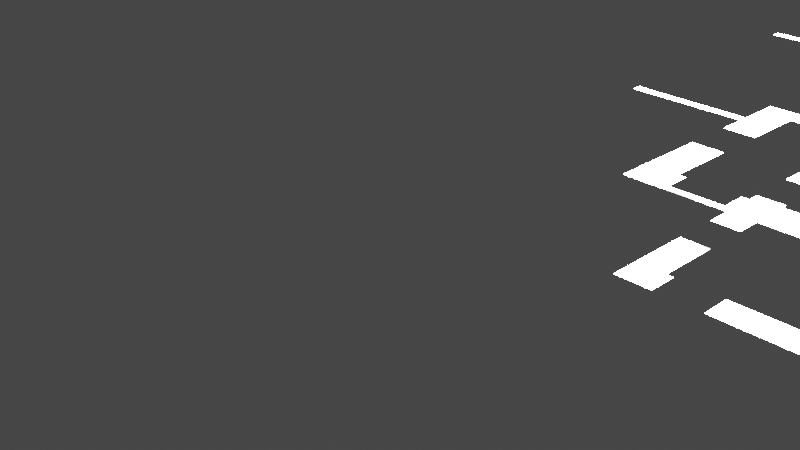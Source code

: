 # Source: scripts.blend  (saved by Blender 3.3.6; exported with 4.5.12 LTS)
import bpy
from mathutils import Matrix  # noqa: F401  (used for matrix-valued properties, if any)

bpy.ops.wm.read_factory_settings(use_empty=True)
scene = bpy.context.scene
scene.name = 'Scene'

# ---- collections
col_collection = bpy.data.collections.new('Collection'); scene.collection.children.link(col_collection)

# ---- materials (node trees are filled in below, after node groups)
mat_materialname_080 = bpy.data.materials.new('MaterialName.080')
mat_materialname_080.use_transparent_shadow = False
mat_materialname_080.diffuse_color = (255.0, 255.0, 255.0, 1.0)
mat_materialname_081 = bpy.data.materials.new('MaterialName.081')
mat_materialname_081.use_transparent_shadow = False
mat_materialname_081.diffuse_color = (255.0, 255.0, 255.0, 1.0)
mat_materialname_082 = bpy.data.materials.new('MaterialName.082')
mat_materialname_082.use_transparent_shadow = False
mat_materialname_082.diffuse_color = (255.0, 255.0, 255.0, 1.0)
mat_materialname_083 = bpy.data.materials.new('MaterialName.083')
mat_materialname_083.use_transparent_shadow = False
mat_materialname_083.diffuse_color = (255.0, 255.0, 255.0, 1.0)
mat_materialname_084 = bpy.data.materials.new('MaterialName.084')
mat_materialname_084.use_transparent_shadow = False
mat_materialname_084.diffuse_color = (255.0, 255.0, 255.0, 1.0)
mat_materialname_085 = bpy.data.materials.new('MaterialName.085')
mat_materialname_085.use_transparent_shadow = False
mat_materialname_085.diffuse_color = (255.0, 255.0, 255.0, 1.0)
mat_materialname_086 = bpy.data.materials.new('MaterialName.086')
mat_materialname_086.use_transparent_shadow = False
mat_materialname_086.diffuse_color = (255.0, 255.0, 255.0, 1.0)
mat_materialname_087 = bpy.data.materials.new('MaterialName.087')
mat_materialname_087.use_transparent_shadow = False
mat_materialname_087.diffuse_color = (255.0, 255.0, 255.0, 1.0)
mat_materialname_088 = bpy.data.materials.new('MaterialName.088')
mat_materialname_088.use_transparent_shadow = False
mat_materialname_088.diffuse_color = (255.0, 255.0, 255.0, 1.0)
mat_materialname_089 = bpy.data.materials.new('MaterialName.089')
mat_materialname_089.use_transparent_shadow = False
mat_materialname_089.diffuse_color = (255.0, 255.0, 255.0, 1.0)
mat_materialname_090 = bpy.data.materials.new('MaterialName.090')
mat_materialname_090.use_transparent_shadow = False
mat_materialname_090.diffuse_color = (255.0, 255.0, 255.0, 1.0)
mat_materialname_091 = bpy.data.materials.new('MaterialName.091')
mat_materialname_091.use_transparent_shadow = False
mat_materialname_091.diffuse_color = (255.0, 255.0, 255.0, 1.0)
mat_materialname_092 = bpy.data.materials.new('MaterialName.092')
mat_materialname_092.use_transparent_shadow = False
mat_materialname_092.diffuse_color = (255.0, 255.0, 255.0, 1.0)
mat_materialname_093 = bpy.data.materials.new('MaterialName.093')
mat_materialname_093.use_transparent_shadow = False
mat_materialname_093.diffuse_color = (255.0, 255.0, 255.0, 1.0)
mat_materialname_094 = bpy.data.materials.new('MaterialName.094')
mat_materialname_094.use_transparent_shadow = False
mat_materialname_094.diffuse_color = (255.0, 255.0, 255.0, 1.0)
mat_materialname_095 = bpy.data.materials.new('MaterialName.095')
mat_materialname_095.use_transparent_shadow = False
mat_materialname_095.diffuse_color = (255.0, 255.0, 255.0, 1.0)
mat_materialname_096 = bpy.data.materials.new('MaterialName.096')
mat_materialname_096.use_transparent_shadow = False
mat_materialname_096.diffuse_color = (255.0, 255.0, 255.0, 1.0)
mat_materialname_097 = bpy.data.materials.new('MaterialName.097')
mat_materialname_097.use_transparent_shadow = False
mat_materialname_097.diffuse_color = (255.0, 255.0, 255.0, 1.0)
mat_materialname_098 = bpy.data.materials.new('MaterialName.098')
mat_materialname_098.use_transparent_shadow = False
mat_materialname_098.diffuse_color = (255.0, 255.0, 255.0, 1.0)
mat_materialname_099 = bpy.data.materials.new('MaterialName.099')
mat_materialname_099.use_transparent_shadow = False
mat_materialname_099.diffuse_color = (255.0, 255.0, 255.0, 1.0)

# ---- material node trees

# ---- world
world_world = bpy.data.worlds.new('World'); scene.world = world_world
world_world.use_nodes = True; world_world.node_tree.nodes.clear()
_N = world_world.node_tree.nodes; _L = world_world.node_tree.links
n0 = _N.new('ShaderNodeOutputWorld'); n0.name = 'World Output'; n0.location = (300, 300)
n1 = _N.new('ShaderNodeBackground'); n1.name = 'Background'; n1.location = (10, 300)
n1.inputs[0].default_value = (0.05088, 0.05088, 0.05088, 1.0)
_L.new(n1.outputs[0], n0.inputs[0])
n0.is_active_output = True
world_world.color = (0.05088, 0.05088, 0.05088)
world_world.use_sun_shadow = False
world_world.sun_shadow_jitter_overblur = 0.0

# ---- cameras
cam_camera = bpy.data.cameras.new('Camera')
cam_camera.clip_end = 100.0
cam_camera.ortho_scale = 7.314

# ---- meshes
me_floorplanexample = bpy.data.meshes.new('Floorplanexample')
me_floorplanexample.from_pydata([], [], [])
me_floorplanexample.update()
me_walls = bpy.data.meshes.new('Walls')
me_walls.from_pydata([], [], [])
me_walls.update()
me_floorplanexample_001 = bpy.data.meshes.new('Floorplanexample.001')
me_floorplanexample_001.from_pydata([], [], [])
me_floorplanexample_001.update()
me_walls_001 = bpy.data.meshes.new('Walls.001')
me_walls_001.from_pydata([], [], [])
me_walls_001.update()
me_floorplanexample_002 = bpy.data.meshes.new('Floorplanexample.002')
me_floorplanexample_002.from_pydata([], [], [])
me_floorplanexample_002.update()
me_walls_002 = bpy.data.meshes.new('Walls.002')
me_walls_002.from_pydata([], [], [])
me_walls_002.update()
me_floorplanexample_003 = bpy.data.meshes.new('Floorplanexample.003')
me_floorplanexample_003.from_pydata([], [], [])
me_floorplanexample_003.update()
me_walls_003 = bpy.data.meshes.new('Walls.003')
me_walls_003.from_pydata([], [], [])
me_walls_003.update()
me_floorplanexample_004 = bpy.data.meshes.new('Floorplanexample.004')
me_floorplanexample_004.from_pydata([], [], [])
me_floorplanexample_004.update()
me_walls_004 = bpy.data.meshes.new('Walls.004')
me_walls_004.from_pydata([], [], [])
me_walls_004.update()
me_floorplanexample_005 = bpy.data.meshes.new('Floorplanexample.005')
me_floorplanexample_005.from_pydata([], [], [])
me_floorplanexample_005.update()
me_walls_005 = bpy.data.meshes.new('Walls.005')
me_walls_005.from_pydata([], [], [])
me_walls_005.update()
me_floorplanexample_006 = bpy.data.meshes.new('Floorplanexample.006')
me_floorplanexample_006.from_pydata([], [], [])
me_floorplanexample_006.update()
me_walls_006 = bpy.data.meshes.new('Walls.006')
me_walls_006.from_pydata([], [], [])
me_walls_006.update()
me_floorplanexample_007 = bpy.data.meshes.new('Floorplanexample.007')
me_floorplanexample_007.from_pydata([], [], [])
me_floorplanexample_007.update()
me_walls_007 = bpy.data.meshes.new('Walls.007')
me_walls_007.from_pydata([], [], [])
me_walls_007.update()
me_floorplanexample_008 = bpy.data.meshes.new('Floorplanexample.008')
me_floorplanexample_008.from_pydata([], [], [])
me_floorplanexample_008.update()
me_walls_008 = bpy.data.meshes.new('Walls.008')
me_walls_008.from_pydata([], [], [])
me_walls_008.update()
me_floorplanexample_009 = bpy.data.meshes.new('Floorplanexample.009')
me_floorplanexample_009.from_pydata([], [], [])
me_floorplanexample_009.update()
me_walls_009 = bpy.data.meshes.new('Walls.009')
me_walls_009.from_pydata([], [], [])
me_walls_009.update()
me_floorplanexample_010 = bpy.data.meshes.new('Floorplanexample.010')
me_floorplanexample_010.from_pydata([], [], [])
me_floorplanexample_010.update()
me_walls_010 = bpy.data.meshes.new('Walls.010')
me_walls_010.from_pydata([], [], [])
me_walls_010.update()
me_box0wall0_004 = bpy.data.meshes.new('Box0Wall0.004')
me_box0wall0_004.from_pydata([(-0.74, -0.17, 0.0), (-0.74, 0.17, 0.0), (0.74, 0.17, 0.0), (0.74, -0.17, 0.0)], [], [(0, 1, 2, 3)])
me_box0wall0_004.materials.append(mat_materialname_080)
me_box0wall0_004.update()
me_box1wall1_004 = bpy.data.meshes.new('Box1Wall1.004')
me_box1wall1_004.from_pydata([(-0.74, -0.17, 0.0), (-0.74, 0.17, 0.0), (0.74, 0.17, 0.0), (0.74, -0.17, 0.0)], [], [(0, 1, 2, 3)])
me_box1wall1_004.materials.append(mat_materialname_081)
me_box1wall1_004.update()
me_box2wall2_004 = bpy.data.meshes.new('Box2Wall2.004')
me_box2wall2_004.from_pydata([(-0.335, -0.17, 0.0), (-0.335, 0.17, 0.0), (0.335, 0.17, 0.0), (0.335, -0.17, 0.0)], [], [(0, 1, 2, 3)])
me_box2wall2_004.materials.append(mat_materialname_082)
me_box2wall2_004.update()
me_box3wall3_004 = bpy.data.meshes.new('Box3Wall3.004')
me_box3wall3_004.from_pydata([(-0.335, -0.17, 0.0), (-0.335, 0.17, 0.0), (0.335, 0.17, 0.0), (0.335, -0.17, 0.0)], [], [(0, 1, 2, 3)])
me_box3wall3_004.materials.append(mat_materialname_083)
me_box3wall3_004.update()
me_box4wall4_004 = bpy.data.meshes.new('Box4Wall4.004')
me_box4wall4_004.from_pydata([(-0.33, -0.17, 0.0), (-0.33, 0.17, 0.0), (0.33, 0.17, 0.0), (0.33, -0.17, 0.0)], [], [(0, 1, 2, 3)])
me_box4wall4_004.materials.append(mat_materialname_084)
me_box4wall4_004.update()
me_box5wall5_004 = bpy.data.meshes.new('Box5Wall5.004')
me_box5wall5_004.from_pydata([(-0.33, -0.17, 0.0), (-0.33, 0.17, 0.0), (0.33, 0.17, 0.0), (0.33, -0.17, 0.0)], [], [(0, 1, 2, 3)])
me_box5wall5_004.materials.append(mat_materialname_085)
me_box5wall5_004.update()
me_box6wall6_004 = bpy.data.meshes.new('Box6Wall6.004')
me_box6wall6_004.from_pydata([(0.8723, 0.2777, 0.0), (0.8723, -0.06231, 0.0), (0.3323, -0.06231, 0.0), (0.3223, -0.07231, 0.0), (0.3223, -0.2623, 0.0), (-0.01769, -0.2623, 0.0), (-0.01769, -0.03231, 0.0), (-0.02769, -0.02231, 0.0), (-1.298, -0.02231, 0.0), (-1.298, 0.07769, 0.0), (-0.02769, 0.07769, 0.0), (-0.01769, 0.08769, 0.0), (-0.01769, 0.2777, 0.0)], [], [(0, 1, 2, 3, 4, 5, 6, 7, 8, 9, 10, 11, 12)])
me_box6wall6_004.materials.append(mat_materialname_086)
me_box6wall6_004.update()
me_box7wall7_004 = bpy.data.meshes.new('Box7Wall7.004')
me_box7wall7_004.from_pydata([(0.8723, 0.2777, 0.0), (0.8723, -0.06231, 0.0), (0.3323, -0.06231, 0.0), (0.3223, -0.07231, 0.0), (0.3223, -0.2623, 0.0), (-0.01769, -0.2623, 0.0), (-0.01769, -0.03231, 0.0), (-0.02769, -0.02231, 0.0), (-1.298, -0.02231, 0.0), (-1.298, 0.07769, 0.0), (-0.02769, 0.07769, 0.0), (-0.01769, 0.08769, 0.0), (-0.01769, 0.2777, 0.0)], [], [(0, 1, 2, 3, 4, 5, 6, 7, 8, 9, 10, 11, 12)])
me_box7wall7_004.materials.append(mat_materialname_087)
me_box7wall7_004.update()
me_box8wall8_004 = bpy.data.meshes.new('Box8Wall8.004')
me_box8wall8_004.from_pydata([(-0.17, -0.14, 0.0), (-0.17, 0.14, 0.0), (0.17, 0.14, 0.0), (0.17, -0.14, 0.0)], [], [(0, 1, 2, 3)])
me_box8wall8_004.materials.append(mat_materialname_088)
me_box8wall8_004.update()
me_box9wall9_004 = bpy.data.meshes.new('Box9Wall9.004')
me_box9wall9_004.from_pydata([(-0.17, -0.14, 0.0), (-0.17, 0.14, 0.0), (0.17, 0.14, 0.0), (0.17, -0.14, 0.0)], [], [(0, 1, 2, 3)])
me_box9wall9_004.materials.append(mat_materialname_089)
me_box9wall9_004.update()
me_box10wall10_004 = bpy.data.meshes.new('Box10Wall10.004')
me_box10wall10_004.from_pydata([(-0.8125, -0.2475, 0.0), (-0.8125, 0.4125, 0.0), (0.5875, 0.4125, 0.0), (0.5875, -0.2075, 0.0), (0.5775, -0.2175, 0.0), (0.5775, -0.2475, 0.0), (0.4575, -0.2475, 0.0), (0.4575, 0.1425, 0.0), (0.4475, 0.1525, 0.0), (-0.6825, 0.1525, 0.0), (-0.6925, 0.1425, 0.0), (-0.6925, -0.2475, 0.0)], [], [(0, 1, 2, 3, 4, 5, 6, 7, 8, 9, 10, 11)])
me_box10wall10_004.materials.append(mat_materialname_090)
me_box10wall10_004.update()
me_box11wall11_004 = bpy.data.meshes.new('Box11Wall11.004')
me_box11wall11_004.from_pydata([(-0.8125, -0.2475, 0.0), (-0.8125, 0.4125, 0.0), (0.5875, 0.4125, 0.0), (0.5875, -0.2075, 0.0), (0.5775, -0.2175, 0.0), (0.5775, -0.2475, 0.0), (0.4575, -0.2475, 0.0), (0.4575, 0.1425, 0.0), (0.4475, 0.1525, 0.0), (-0.6825, 0.1525, 0.0), (-0.6925, 0.1425, 0.0), (-0.6925, -0.2475, 0.0)], [], [(0, 1, 2, 3, 4, 5, 6, 7, 8, 9, 10, 11)])
me_box11wall11_004.materials.append(mat_materialname_091)
me_box11wall11_004.update()
me_box12wall12_004 = bpy.data.meshes.new('Box12Wall12.004')
me_box12wall12_004.from_pydata([(0.3738, -1.047, 0.0), (0.1138, -1.047, 0.0), (0.1138, -0.5869, 0.0), (0.1037, -0.5769, 0.0), (-0.6162, -0.5769, 0.0), (-0.6162, -0.4469, 0.0), (0.1037, -0.4469, 0.0), (0.1138, -0.4369, 0.0), (0.1138, 1.153, 0.0), (0.1037, 1.163, 0.0), (-0.6162, 1.163, 0.0), (-0.6162, 1.503, 0.0), (0.3137, 1.503, 0.0), (0.3038, -0.4269, 0.0), (0.3237, -0.4469, 0.0), (0.3837, -0.4469, 0.0)], [], [(0, 1, 2, 3, 4, 5, 6, 7, 8, 9, 10, 11, 12, 13, 14, 15)])
me_box12wall12_004.materials.append(mat_materialname_092)
me_box12wall12_004.update()
me_box13wall13_004 = bpy.data.meshes.new('Box13Wall13.004')
me_box13wall13_004.from_pydata([(0.3738, -1.047, 0.0), (0.1138, -1.047, 0.0), (0.1138, -0.5869, 0.0), (0.1037, -0.5769, 0.0), (-0.6162, -0.5769, 0.0), (-0.6162, -0.4469, 0.0), (0.1037, -0.4469, 0.0), (0.1138, -0.4369, 0.0), (0.1138, 1.153, 0.0), (0.1037, 1.163, 0.0), (-0.6162, 1.163, 0.0), (-0.6162, 1.503, 0.0), (0.3137, 1.503, 0.0), (0.3038, -0.4269, 0.0), (0.3237, -0.4469, 0.0), (0.3837, -0.4469, 0.0)], [], [(0, 1, 2, 3, 4, 5, 6, 7, 8, 9, 10, 11, 12, 13, 14, 15)])
me_box13wall13_004.materials.append(mat_materialname_093)
me_box13wall13_004.update()
me_box14wall14_004 = bpy.data.meshes.new('Box14Wall14.004')
me_box14wall14_004.from_pydata([(-1.346, -0.1859, 0.0), (-1.346, -0.07588, 0.0), (-1.236, -0.07588, 0.0), (-1.226, -0.08588, 0.0), (-0.07647, -0.08588, 0.0), (-0.06647, -0.07588, 0.0), (-0.06647, 0.3841, 0.0), (0.2735, 0.3841, 0.0), (0.2835, 0.3141, 0.0), (2.094, 0.3141, 0.0), (2.094, 0.1841, 0.0), (0.2835, 0.1841, 0.0), (0.2735, 0.1741, 0.0), (0.2735, -0.4859, 0.0), (-0.06647, -0.4859, 0.0), (-0.06647, -0.1959, 0.0), (-0.07647, -0.1859, 0.0)], [], [(0, 1, 2, 3, 4, 5, 6, 7, 8, 9, 10, 11, 12, 13, 14, 15, 16)])
me_box14wall14_004.materials.append(mat_materialname_094)
me_box14wall14_004.update()
me_box15wall15_004 = bpy.data.meshes.new('Box15Wall15.004')
me_box15wall15_004.from_pydata([(-1.346, -0.1859, 0.0), (-1.346, -0.07588, 0.0), (-1.236, -0.07588, 0.0), (-1.226, -0.08588, 0.0), (-0.07647, -0.08588, 0.0), (-0.06647, -0.07588, 0.0), (-0.06647, 0.3841, 0.0), (0.2735, 0.3841, 0.0), (0.2835, 0.3141, 0.0), (2.094, 0.3141, 0.0), (2.094, 0.1841, 0.0), (0.2835, 0.1841, 0.0), (0.2735, 0.1741, 0.0), (0.2735, -0.4859, 0.0), (-0.06647, -0.4859, 0.0), (-0.06647, -0.1959, 0.0), (-0.07647, -0.1859, 0.0)], [], [(0, 1, 2, 3, 4, 5, 6, 7, 8, 9, 10, 11, 12, 13, 14, 15, 16)])
me_box15wall15_004.materials.append(mat_materialname_095)
me_box15wall15_004.update()
me_box16wall16_004 = bpy.data.meshes.new('Box16Wall16.004')
me_box16wall16_004.from_pydata([(-3.588, -1.336, 0.0), (-3.588, -0.9962, 0.0), (-1.398, -0.9862, 0.0), (-1.398, 0.9337, 0.0), (-1.848, 0.9438, 0.0), (-1.848, 1.074, 0.0), (-1.268, 1.074, 0.0), (-1.268, 0.4837, 0.0), (-1.018, 0.4737, 0.0), (-1.018, 0.3438, 0.0), (-1.138, 0.3338, 0.0), (-1.128, -0.9962, 0.0), (-0.1881, -0.9862, 0.0), (-0.1881, 0.3338, 0.0), (-0.4681, 0.3438, 0.0), (-0.4681, 0.4737, 0.0), (0.7119, 0.4737, 0.0), (0.7119, 0.3438, 0.0), (-0.04812, 0.3338, 0.0), (-0.03813, -0.9962, 0.0), (1.822, -0.9962, 0.0), (1.832, 0.3338, 0.0), (1.262, 0.3438, 0.0), (1.262, 0.4737, 0.0), (3.662, 0.4737, 0.0), (3.672, 0.5638, 0.0), (3.932, 0.5638, 0.0), (3.932, 0.2237, 0.0), (2.092, 0.2138, 0.0), (2.082, -1.256, 0.0), (-2.528, -1.266, 0.0), (-2.538, -1.336, 0.0)], [], [(0, 1, 2, 3, 4, 5, 6, 7, 8, 9, 10, 11, 12, 13, 14, 15, 16, 17, 18, 19, 20, 21, 22, 23, 24, 25, 26, 27, 28, 29, 30, 31)])
me_box16wall16_004.materials.append(mat_materialname_096)
me_box16wall16_004.update()
me_box17wall17_004 = bpy.data.meshes.new('Box17Wall17.004')
me_box17wall17_004.from_pydata([(-3.588, -1.336, 0.0), (-3.588, -0.9962, 0.0), (-1.398, -0.9862, 0.0), (-1.398, 0.9337, 0.0), (-1.848, 0.9438, 0.0), (-1.848, 1.074, 0.0), (-1.268, 1.074, 0.0), (-1.268, 0.4837, 0.0), (-1.018, 0.4737, 0.0), (-1.018, 0.3438, 0.0), (-1.138, 0.3338, 0.0), (-1.128, -0.9962, 0.0), (-0.1881, -0.9862, 0.0), (-0.1881, 0.3338, 0.0), (-0.4681, 0.3438, 0.0), (-0.4681, 0.4737, 0.0), (0.7119, 0.4737, 0.0), (0.7119, 0.3438, 0.0), (-0.04812, 0.3338, 0.0), (-0.03813, -0.9962, 0.0), (1.822, -0.9962, 0.0), (1.832, 0.3338, 0.0), (1.262, 0.3438, 0.0), (1.262, 0.4737, 0.0), (3.662, 0.4737, 0.0), (3.672, 0.5638, 0.0), (3.932, 0.5638, 0.0), (3.932, 0.2237, 0.0), (2.092, 0.2138, 0.0), (2.082, -1.256, 0.0), (-2.528, -1.266, 0.0), (-2.538, -1.336, 0.0)], [], [(0, 1, 2, 3, 4, 5, 6, 7, 8, 9, 10, 11, 12, 13, 14, 15, 16, 17, 18, 19, 20, 21, 22, 23, 24, 25, 26, 27, 28, 29, 30, 31)])
me_box17wall17_004.materials.append(mat_materialname_097)
me_box17wall17_004.update()
me_box18wall18_004 = bpy.data.meshes.new('Box18Wall18.004')
me_box18wall18_004.from_pydata([(-0.2671, -0.4529, 0.0), (-0.2671, 0.6171, 0.0), (0.07286, 0.6171, 0.0), (0.07286, -0.1029, 0.0), (0.08286, -0.1129, 0.0), (0.1529, -0.1129, 0.0), (0.1529, -0.4529, 0.0)], [], [(0, 1, 2, 3, 4, 5, 6)])
me_box18wall18_004.materials.append(mat_materialname_098)
me_box18wall18_004.update()
me_box19wall19_004 = bpy.data.meshes.new('Box19Wall19.004')
me_box19wall19_004.from_pydata([(-0.2671, -0.4529, 0.0), (-0.2671, 0.6171, 0.0), (0.07286, 0.6171, 0.0), (0.07286, -0.1029, 0.0), (0.08286, -0.1129, 0.0), (0.1529, -0.1129, 0.0), (0.1529, -0.4529, 0.0)], [], [(0, 1, 2, 3, 4, 5, 6)])
me_box19wall19_004.materials.append(mat_materialname_099)
me_box19wall19_004.update()

# ---- objects
ob_camera = bpy.data.objects.new('Camera', cam_camera)
ob_floorplanexample = bpy.data.objects.new('Floorplanexample', me_floorplanexample)
ob_walls = bpy.data.objects.new('Walls', me_walls)
ob_floorplanexample_001 = bpy.data.objects.new('Floorplanexample.001', me_floorplanexample_001)
ob_walls_001 = bpy.data.objects.new('Walls.001', me_walls_001)
ob_floorplanexample_002 = bpy.data.objects.new('Floorplanexample.002', me_floorplanexample_002)
ob_walls_002 = bpy.data.objects.new('Walls.002', me_walls_002)
ob_floorplanexample_003 = bpy.data.objects.new('Floorplanexample.003', me_floorplanexample_003)
ob_walls_003 = bpy.data.objects.new('Walls.003', me_walls_003)
ob_floorplanexample_004 = bpy.data.objects.new('Floorplanexample.004', me_floorplanexample_004)
ob_walls_004 = bpy.data.objects.new('Walls.004', me_walls_004)
ob_floorplanexample_005 = bpy.data.objects.new('Floorplanexample.005', me_floorplanexample_005)
ob_walls_005 = bpy.data.objects.new('Walls.005', me_walls_005)
ob_floorplanexample_006 = bpy.data.objects.new('Floorplanexample.006', me_floorplanexample_006)
ob_walls_006 = bpy.data.objects.new('Walls.006', me_walls_006)
ob_floorplanexample_007 = bpy.data.objects.new('Floorplanexample.007', me_floorplanexample_007)
ob_walls_007 = bpy.data.objects.new('Walls.007', me_walls_007)
ob_floorplanexample_008 = bpy.data.objects.new('Floorplanexample.008', me_floorplanexample_008)
ob_walls_008 = bpy.data.objects.new('Walls.008', me_walls_008)
ob_floorplanexample_009 = bpy.data.objects.new('Floorplanexample.009', me_floorplanexample_009)
ob_walls_009 = bpy.data.objects.new('Walls.009', me_walls_009)
ob_floorplanexample_010 = bpy.data.objects.new('Floorplanexample.010', me_floorplanexample_010)
ob_walls_010 = bpy.data.objects.new('Walls.010', me_walls_010)
ob_box0wall0 = bpy.data.objects.new('Box0Wall0', me_box0wall0_004)
ob_box1wall1 = bpy.data.objects.new('Box1Wall1', me_box1wall1_004)
ob_box2wall2 = bpy.data.objects.new('Box2Wall2', me_box2wall2_004)
ob_box3wall3 = bpy.data.objects.new('Box3Wall3', me_box3wall3_004)
ob_box4wall4 = bpy.data.objects.new('Box4Wall4', me_box4wall4_004)
ob_box5wall5 = bpy.data.objects.new('Box5Wall5', me_box5wall5_004)
ob_box6wall6 = bpy.data.objects.new('Box6Wall6', me_box6wall6_004)
ob_box7wall7 = bpy.data.objects.new('Box7Wall7', me_box7wall7_004)
ob_box8wall8 = bpy.data.objects.new('Box8Wall8', me_box8wall8_004)
ob_box9wall9 = bpy.data.objects.new('Box9Wall9', me_box9wall9_004)
ob_box10wall10 = bpy.data.objects.new('Box10Wall10', me_box10wall10_004)
ob_box11wall11 = bpy.data.objects.new('Box11Wall11', me_box11wall11_004)
ob_box12wall12 = bpy.data.objects.new('Box12Wall12', me_box12wall12_004)
ob_box13wall13 = bpy.data.objects.new('Box13Wall13', me_box13wall13_004)
ob_box14wall14 = bpy.data.objects.new('Box14Wall14', me_box14wall14_004)
ob_box15wall15 = bpy.data.objects.new('Box15Wall15', me_box15wall15_004)
ob_box16wall16 = bpy.data.objects.new('Box16Wall16', me_box16wall16_004)
ob_box17wall17 = bpy.data.objects.new('Box17Wall17', me_box17wall17_004)
ob_box18wall18 = bpy.data.objects.new('Box18Wall18', me_box18wall18_004)
ob_box19wall19 = bpy.data.objects.new('Box19Wall19', me_box19wall19_004)

# ---- transforms, parenting, visibility, modifiers, constraints
ob_camera.location = (7.359, -6.926, 4.958)
ob_camera.rotation_euler = (1.109, 0.0, 0.8149)
ob_camera.lock_rotations_4d = False
ob_camera.empty_display_type = 'ARROWS'
ob_camera.color = (0.0, 0.0, 0.0, 0.0)
ob_camera.display_type = 'WIRE'
ob_camera.lineart.crease_threshold = 0.0
ob_floorplanexample.location = (0.0, 0.0, 0.0)
ob_walls.location = (0.0, 0.0, 0.0)
ob_floorplanexample_001.location = (0.0, 0.0, 0.0)
ob_walls_001.location = (0.0, 0.0, 0.0)
ob_floorplanexample_002.location = (0.0, 0.0, 0.0)
ob_walls_002.location = (0.0, 0.0, 0.0)
ob_floorplanexample_003.location = (0.0, 0.0, 0.0)
ob_walls_003.location = (0.0, 0.0, 0.0)
ob_floorplanexample_004.location = (0.0, 0.0, 0.0)
ob_walls_004.parent = ob_floorplanexample_004
ob_walls_004.location = (0.0, 0.0, 0.0)
ob_floorplanexample_005.location = (0.0, 0.0, 0.0)
ob_walls_005.parent = ob_floorplanexample_005
ob_walls_005.location = (0.0, 0.0, 0.0)
ob_floorplanexample_006.location = (0.0, 0.0, 0.0)
ob_walls_006.parent = ob_floorplanexample_006
ob_walls_006.location = (0.0, 0.0, 0.0)
ob_floorplanexample_007.location = (0.0, 0.0, 0.0)
ob_walls_007.parent = ob_floorplanexample_007
ob_walls_007.location = (0.0, 0.0, 0.0)
ob_floorplanexample_008.location = (0.0, 0.0, 0.0)
ob_walls_008.parent = ob_floorplanexample_008
ob_walls_008.location = (0.0, 0.0, 0.0)
ob_floorplanexample_009.location = (0.0, 0.0, 0.0)
ob_walls_009.parent = ob_floorplanexample_009
ob_walls_009.location = (0.0, 0.0, 0.0)
ob_floorplanexample_010.location = (0.0, 0.0, 0.0)
ob_walls_010.parent = ob_floorplanexample_010
ob_walls_010.location = (0.0, 0.0, 0.0)
ob_box0wall0.parent = ob_walls_010
ob_box0wall0.location = (8.0, 5.54, 1.0)
ob_box1wall1.parent = ob_walls_010
ob_box1wall1.location = (8.0, 5.54, 0.0)
ob_box2wall2.parent = ob_walls_010
ob_box2wall2.location = (5.775, 5.54, 1.0)
ob_box3wall3.parent = ob_walls_010
ob_box3wall3.location = (5.775, 5.54, 0.0)
ob_box4wall4.parent = ob_walls_010
ob_box4wall4.location = (4.56, 5.54, 1.0)
ob_box5wall5.parent = ob_walls_010
ob_box5wall5.location = (4.56, 5.54, 0.0)
ob_box6wall6.parent = ob_walls_010
ob_box6wall6.location = (2.208, 5.432, 1.0)
ob_box7wall7.parent = ob_walls_010
ob_box7wall7.location = (2.208, 5.432, 0.0)
ob_box8wall8.parent = ob_walls_010
ob_box8wall8.location = (2.36, 3.88, 1.0)
ob_box9wall9.parent = ob_walls_010
ob_box9wall9.location = (2.36, 3.88, 0.0)
ob_box10wall10.parent = ob_walls_010
ob_box10wall10.location = (8.493, 3.477, 1.0)
ob_box11wall11.parent = ob_walls_010
ob_box11wall11.location = (8.493, 3.477, 0.0)
ob_box12wall12.parent = ob_walls_010
ob_box12wall12.location = (10.31, 4.207, 1.0)
ob_box13wall13.parent = ob_walls_010
ob_box13wall13.location = (10.31, 4.207, 0.0)
ob_box14wall14.parent = ob_walls_010
ob_box14wall14.location = (2.256, 2.746, 1.0)
ob_box15wall15.parent = ob_walls_010
ob_box15wall15.location = (2.256, 2.746, 0.0)
ob_box16wall16.parent = ob_walls_010
ob_box16wall16.location = (6.748, 1.986, 1.0)
ob_box17wall17.parent = ob_walls_010
ob_box17wall17.location = (6.748, 1.986, 0.0)
ob_box18wall18.parent = ob_walls_010
ob_box18wall18.location = (2.457, 1.103, 1.0)
ob_box19wall19.parent = ob_walls_010
ob_box19wall19.location = (2.457, 1.103, 0.0)

# ---- collection membership
col_collection.objects.link(ob_camera)
col_collection.objects.link(ob_floorplanexample)
col_collection.objects.link(ob_walls)
col_collection.objects.link(ob_floorplanexample_001)
col_collection.objects.link(ob_walls_001)
col_collection.objects.link(ob_floorplanexample_002)
col_collection.objects.link(ob_walls_002)
col_collection.objects.link(ob_floorplanexample_003)
col_collection.objects.link(ob_walls_003)
col_collection.objects.link(ob_floorplanexample_004)
col_collection.objects.link(ob_walls_004)
col_collection.objects.link(ob_floorplanexample_005)
col_collection.objects.link(ob_walls_005)
col_collection.objects.link(ob_floorplanexample_006)
col_collection.objects.link(ob_walls_006)
col_collection.objects.link(ob_floorplanexample_007)
col_collection.objects.link(ob_walls_007)
col_collection.objects.link(ob_floorplanexample_008)
col_collection.objects.link(ob_walls_008)
col_collection.objects.link(ob_floorplanexample_009)
col_collection.objects.link(ob_walls_009)
col_collection.objects.link(ob_floorplanexample_010)
col_collection.objects.link(ob_walls_010)
col_collection.objects.link(ob_box0wall0)
col_collection.objects.link(ob_box1wall1)
col_collection.objects.link(ob_box2wall2)
col_collection.objects.link(ob_box3wall3)
col_collection.objects.link(ob_box4wall4)
col_collection.objects.link(ob_box5wall5)
col_collection.objects.link(ob_box6wall6)
col_collection.objects.link(ob_box7wall7)
col_collection.objects.link(ob_box8wall8)
col_collection.objects.link(ob_box9wall9)
col_collection.objects.link(ob_box10wall10)
col_collection.objects.link(ob_box11wall11)
col_collection.objects.link(ob_box12wall12)
col_collection.objects.link(ob_box13wall13)
col_collection.objects.link(ob_box14wall14)
col_collection.objects.link(ob_box15wall15)
col_collection.objects.link(ob_box16wall16)
col_collection.objects.link(ob_box17wall17)
col_collection.objects.link(ob_box18wall18)
col_collection.objects.link(ob_box19wall19)

# ---- scene / render settings (as saved in the file)
scene.camera = ob_camera
scene.frame_start = 1; scene.frame_end = 250; scene.frame_set(1)
scene.render.engine = 'BLENDER_EEVEE_NEXT'
scene.cycles.sampling_pattern = 'TABULATED_SOBOL'
scene.cycles.use_light_tree = False
scene.view_settings.view_transform = 'Filmic'
bpy.context.view_layer.update()

# ---- added for rendering (the .blend has no usable light): sun
light_auto_sun = bpy.data.lights.new('AutoSun', 'SUN')
light_auto_sun.energy = 3.0
light_auto_sun.angle = 0.0523599
ob_auto_sun = bpy.data.objects.new('AutoSun', light_auto_sun)
scene.collection.objects.link(ob_auto_sun)
ob_auto_sun.rotation_euler = (0.872665, 0.174533, 0.523599)
bpy.context.view_layer.update()
